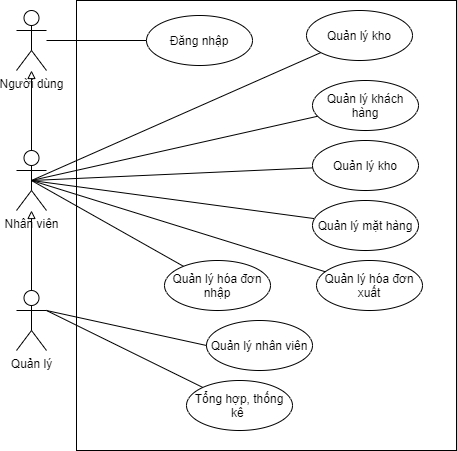

The diagram above was exported from draw.io. Its source (the exported page's mxGraphModel, read from the mxfile embedded in the PNG):
<mxGraphModel dx="868" dy="1629" grid="1" gridSize="10" guides="1" tooltips="1" connect="1" arrows="1" fold="1" page="1" pageScale="1" pageWidth="827" pageHeight="1169" math="0" shadow="0">
  <root>
    <mxCell id="0" />
    <mxCell id="1" parent="0" />
    <mxCell id="uvf1K4Pwo_-iflcPzOVZ-6" style="rounded=0;orthogonalLoop=1;jettySize=auto;html=1;exitX=0.5;exitY=0.5;exitDx=0;exitDy=0;exitPerimeter=0;endArrow=block;endFill=0;" parent="1" source="uvf1K4Pwo_-iflcPzOVZ-2" edge="1">
      <mxGeometry relative="1" as="geometry">
        <mxPoint x="175" y="150" as="targetPoint" />
      </mxGeometry>
    </mxCell>
    <mxCell id="uvf1K4Pwo_-iflcPzOVZ-2" value="Quản lý" style="shape=umlActor;verticalLabelPosition=bottom;verticalAlign=top;html=1;" parent="1" vertex="1">
      <mxGeometry x="160" y="230" width="30" height="60" as="geometry" />
    </mxCell>
    <mxCell id="EGKq1LSzuPiy5sdq5_Zz-3" style="edgeStyle=orthogonalEdgeStyle;rounded=0;orthogonalLoop=1;jettySize=auto;html=1;endArrow=block;endFill=0;" parent="1" source="uvf1K4Pwo_-iflcPzOVZ-1" edge="1">
      <mxGeometry relative="1" as="geometry">
        <mxPoint x="175" y="10" as="targetPoint" />
      </mxGeometry>
    </mxCell>
    <mxCell id="uvf1K4Pwo_-iflcPzOVZ-1" value="Nhân viên" style="shape=umlActor;verticalLabelPosition=bottom;verticalAlign=top;html=1;" parent="1" vertex="1">
      <mxGeometry x="160" y="90" width="30" height="60" as="geometry" />
    </mxCell>
    <mxCell id="uvf1K4Pwo_-iflcPzOVZ-7" value="" style="rounded=0;whiteSpace=wrap;html=1;" parent="1" vertex="1">
      <mxGeometry x="220" y="-60" width="380" height="450" as="geometry" />
    </mxCell>
    <mxCell id="uvf1K4Pwo_-iflcPzOVZ-8" value="Quản lý nhân viên" style="ellipse;whiteSpace=wrap;html=1;" parent="1" vertex="1">
      <mxGeometry x="350" y="260" width="106" height="50" as="geometry" />
    </mxCell>
    <mxCell id="uvf1K4Pwo_-iflcPzOVZ-22" style="edgeStyle=none;rounded=0;orthogonalLoop=1;jettySize=auto;html=1;entryX=0.5;entryY=0.5;entryDx=0;entryDy=0;entryPerimeter=0;endArrow=none;endFill=0;" parent="1" source="uvf1K4Pwo_-iflcPzOVZ-10" target="uvf1K4Pwo_-iflcPzOVZ-1" edge="1">
      <mxGeometry relative="1" as="geometry" />
    </mxCell>
    <mxCell id="uvf1K4Pwo_-iflcPzOVZ-10" value="Quản lý khách hàng" style="ellipse;whiteSpace=wrap;html=1;" parent="1" vertex="1">
      <mxGeometry x="456" y="20" width="106" height="50" as="geometry" />
    </mxCell>
    <mxCell id="uvf1K4Pwo_-iflcPzOVZ-21" style="edgeStyle=none;rounded=0;orthogonalLoop=1;jettySize=auto;html=1;endArrow=none;endFill=0;entryX=0.5;entryY=0.5;entryDx=0;entryDy=0;entryPerimeter=0;" parent="1" source="uvf1K4Pwo_-iflcPzOVZ-11" target="uvf1K4Pwo_-iflcPzOVZ-1" edge="1">
      <mxGeometry relative="1" as="geometry">
        <mxPoint x="770" y="90" as="targetPoint" />
      </mxGeometry>
    </mxCell>
    <mxCell id="uvf1K4Pwo_-iflcPzOVZ-11" value="Quản lý kho" style="ellipse;whiteSpace=wrap;html=1;" parent="1" vertex="1">
      <mxGeometry x="450" y="-50" width="106" height="50" as="geometry" />
    </mxCell>
    <mxCell id="uvf1K4Pwo_-iflcPzOVZ-20" style="edgeStyle=none;rounded=0;orthogonalLoop=1;jettySize=auto;html=1;entryX=0.5;entryY=0.5;entryDx=0;entryDy=0;entryPerimeter=0;endArrow=none;endFill=0;" parent="1" source="uvf1K4Pwo_-iflcPzOVZ-12" target="uvf1K4Pwo_-iflcPzOVZ-1" edge="1">
      <mxGeometry relative="1" as="geometry" />
    </mxCell>
    <mxCell id="uvf1K4Pwo_-iflcPzOVZ-12" value="Quản lý mặt hàng" style="ellipse;whiteSpace=wrap;html=1;" parent="1" vertex="1">
      <mxGeometry x="456" y="140" width="106" height="50" as="geometry" />
    </mxCell>
    <mxCell id="uvf1K4Pwo_-iflcPzOVZ-19" style="edgeStyle=none;rounded=0;orthogonalLoop=1;jettySize=auto;html=1;entryX=0.5;entryY=0.5;entryDx=0;entryDy=0;entryPerimeter=0;endArrow=none;endFill=0;" parent="1" source="uvf1K4Pwo_-iflcPzOVZ-13" target="uvf1K4Pwo_-iflcPzOVZ-1" edge="1">
      <mxGeometry relative="1" as="geometry" />
    </mxCell>
    <mxCell id="uvf1K4Pwo_-iflcPzOVZ-13" value="Quản lý hóa đơn nhập" style="ellipse;whiteSpace=wrap;html=1;" parent="1" vertex="1">
      <mxGeometry x="308" y="200" width="106" height="50" as="geometry" />
    </mxCell>
    <mxCell id="uvf1K4Pwo_-iflcPzOVZ-18" style="edgeStyle=none;rounded=0;orthogonalLoop=1;jettySize=auto;html=1;entryX=0.5;entryY=0.5;entryDx=0;entryDy=0;entryPerimeter=0;endArrow=none;endFill=0;" parent="1" source="uvf1K4Pwo_-iflcPzOVZ-14" target="uvf1K4Pwo_-iflcPzOVZ-1" edge="1">
      <mxGeometry relative="1" as="geometry" />
    </mxCell>
    <mxCell id="uvf1K4Pwo_-iflcPzOVZ-14" value="Quản lý kho" style="ellipse;whiteSpace=wrap;html=1;" parent="1" vertex="1">
      <mxGeometry x="456" y="80" width="106" height="50" as="geometry" />
    </mxCell>
    <mxCell id="uvf1K4Pwo_-iflcPzOVZ-16" style="rounded=0;orthogonalLoop=1;jettySize=auto;html=1;exitX=1;exitY=0.3333333333333333;exitDx=0;exitDy=0;exitPerimeter=0;entryX=0;entryY=0.5;entryDx=0;entryDy=0;endArrow=none;endFill=0;" parent="1" source="uvf1K4Pwo_-iflcPzOVZ-2" target="uvf1K4Pwo_-iflcPzOVZ-8" edge="1">
      <mxGeometry relative="1" as="geometry" />
    </mxCell>
    <mxCell id="V_18l-vtMU3Zy3Gs-s4z-2" style="rounded=0;orthogonalLoop=1;jettySize=auto;html=1;entryX=0.5;entryY=0.5;entryDx=0;entryDy=0;entryPerimeter=0;endArrow=none;endFill=0;" parent="1" source="V_18l-vtMU3Zy3Gs-s4z-1" target="uvf1K4Pwo_-iflcPzOVZ-1" edge="1">
      <mxGeometry relative="1" as="geometry" />
    </mxCell>
    <mxCell id="V_18l-vtMU3Zy3Gs-s4z-1" value="Quản lý hóa đơn xuất" style="ellipse;whiteSpace=wrap;html=1;" parent="1" vertex="1">
      <mxGeometry x="460" y="200" width="106" height="50" as="geometry" />
    </mxCell>
    <mxCell id="EGKq1LSzuPiy5sdq5_Zz-4" value="" style="rounded=0;orthogonalLoop=1;jettySize=auto;html=1;endArrow=none;endFill=0;" parent="1" source="EGKq1LSzuPiy5sdq5_Zz-1" target="EGKq1LSzuPiy5sdq5_Zz-2" edge="1">
      <mxGeometry relative="1" as="geometry" />
    </mxCell>
    <mxCell id="EGKq1LSzuPiy5sdq5_Zz-1" value="Đăng nhập" style="ellipse;whiteSpace=wrap;html=1;" parent="1" vertex="1">
      <mxGeometry x="290" y="-45" width="106" height="50" as="geometry" />
    </mxCell>
    <mxCell id="EGKq1LSzuPiy5sdq5_Zz-2" value="Người dùng" style="shape=umlActor;verticalLabelPosition=bottom;verticalAlign=top;html=1;outlineConnect=0;" parent="1" vertex="1">
      <mxGeometry x="160" y="-50" width="30" height="60" as="geometry" />
    </mxCell>
    <mxCell id="3m-AHvqjp7JD2FL01R2j-3" style="rounded=0;orthogonalLoop=1;jettySize=auto;html=1;entryX=1;entryY=0.3333333333333333;entryDx=0;entryDy=0;entryPerimeter=0;endArrow=none;endFill=0;" edge="1" parent="1" source="3m-AHvqjp7JD2FL01R2j-2" target="uvf1K4Pwo_-iflcPzOVZ-2">
      <mxGeometry relative="1" as="geometry" />
    </mxCell>
    <mxCell id="3m-AHvqjp7JD2FL01R2j-2" value="Tổng hợp, thống kê&amp;nbsp;" style="ellipse;whiteSpace=wrap;html=1;" vertex="1" parent="1">
      <mxGeometry x="330" y="320" width="106" height="50" as="geometry" />
    </mxCell>
  </root>
</mxGraphModel>